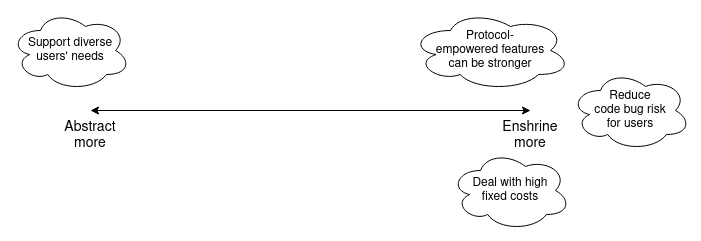

The diagram above was exported from draw.io. Its source (the exported page's mxGraphModel, read from the mxfile embedded in the PNG):
<mxGraphModel dx="1364" dy="795" grid="1" gridSize="10" guides="1" tooltips="1" connect="1" arrows="1" fold="1" page="1" pageScale="1" pageWidth="850" pageHeight="1100" math="0" shadow="0">
  <root>
    <mxCell id="0" />
    <mxCell id="1" parent="0" />
    <mxCell id="KZhNJ8EBb-fB7neUkGR1-1" value="" style="endArrow=classic;startArrow=classic;html=1;rounded=0;" edge="1" parent="1">
      <mxGeometry width="50" height="50" relative="1" as="geometry">
        <mxPoint x="200" y="360" as="sourcePoint" />
        <mxPoint x="640" y="360" as="targetPoint" />
      </mxGeometry>
    </mxCell>
    <mxCell id="KZhNJ8EBb-fB7neUkGR1-2" value="&lt;font style=&quot;font-size: 14px;&quot;&gt;Abstract more&lt;/font&gt;" style="text;html=1;strokeColor=none;fillColor=none;align=center;verticalAlign=middle;whiteSpace=wrap;rounded=0;" vertex="1" parent="1">
      <mxGeometry x="170" y="370" width="60" height="30" as="geometry" />
    </mxCell>
    <mxCell id="KZhNJ8EBb-fB7neUkGR1-3" value="&lt;font style=&quot;font-size: 14px;&quot;&gt;Enshrine more&lt;/font&gt;" style="text;html=1;strokeColor=none;fillColor=none;align=center;verticalAlign=middle;whiteSpace=wrap;rounded=0;" vertex="1" parent="1">
      <mxGeometry x="610" y="370" width="60" height="30" as="geometry" />
    </mxCell>
    <mxCell id="KZhNJ8EBb-fB7neUkGR1-4" value="Support diverse users' needs" style="ellipse;shape=cloud;whiteSpace=wrap;html=1;" vertex="1" parent="1">
      <mxGeometry x="120" y="260" width="120" height="80" as="geometry" />
    </mxCell>
    <mxCell id="KZhNJ8EBb-fB7neUkGR1-5" value="&lt;div&gt;Deal with high&lt;/div&gt;&lt;div&gt;fixed costs&lt;/div&gt;" style="ellipse;shape=cloud;whiteSpace=wrap;html=1;" vertex="1" parent="1">
      <mxGeometry x="560" y="400" width="120" height="80" as="geometry" />
    </mxCell>
    <mxCell id="KZhNJ8EBb-fB7neUkGR1-6" value="&lt;div&gt;Protocol-&lt;/div&gt;&lt;div&gt;empowered features&lt;/div&gt;&lt;div&gt;can be stronger&lt;/div&gt;" style="ellipse;shape=cloud;whiteSpace=wrap;html=1;" vertex="1" parent="1">
      <mxGeometry x="520" y="260" width="160" height="80" as="geometry" />
    </mxCell>
    <mxCell id="KZhNJ8EBb-fB7neUkGR1-7" value="&lt;div&gt;Reduce&lt;/div&gt;&lt;div&gt;code bug risk&lt;/div&gt;&lt;div&gt;for users&lt;/div&gt;" style="ellipse;shape=cloud;whiteSpace=wrap;html=1;" vertex="1" parent="1">
      <mxGeometry x="680" y="320" width="120" height="80" as="geometry" />
    </mxCell>
  </root>
</mxGraphModel>